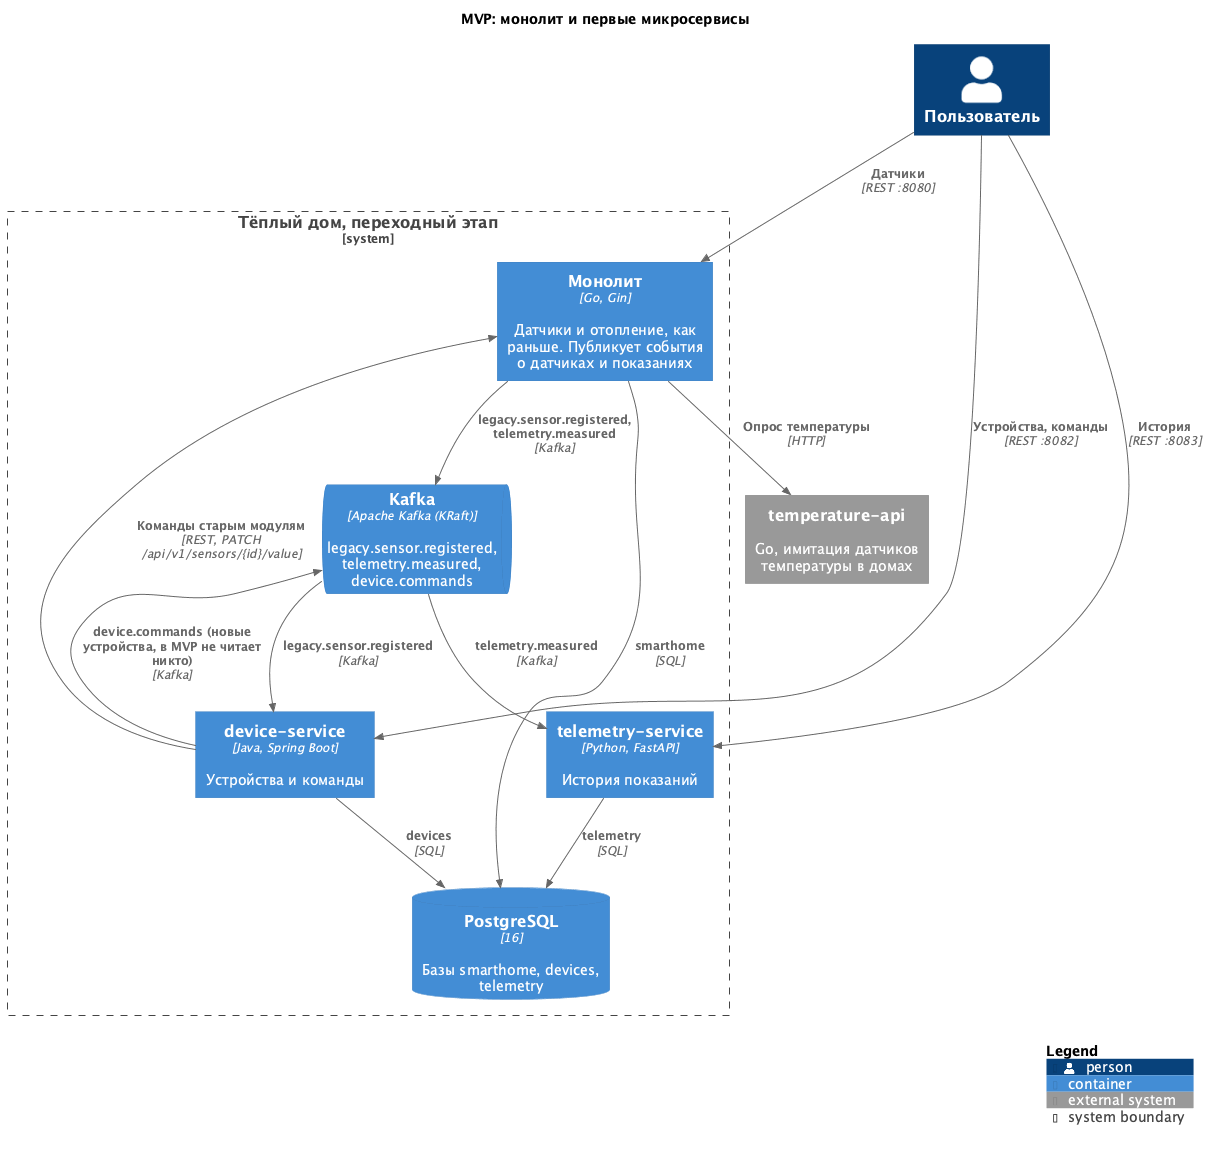

The diagram above was rendered by PlantUML. Its source (embedded in the PNG):
@startuml c4-container-mvp
!include https://raw.githubusercontent.com/plantuml-stdlib/C4-PlantUML/master/C4_Container.puml

title MVP: монолит и первые микросервисы

Person(user, "Пользователь")
System_Ext(temp, "temperature-api", "Go, имитация датчиков температуры в домах")

System_Boundary(mvp, "Тёплый дом, переходный этап") {
    Container(app, "Монолит", "Go, Gin", "Датчики и отопление, как раньше. Публикует события о датчиках и показаниях")
        Container(devices, "device-service", "Java, Spring Boot", "Устройства и команды")
    Container(telemetry, "telemetry-service", "Python, FastAPI", "История показаний")
    ContainerQueue(kafka, "Kafka", "Apache Kafka (KRaft)", "legacy.sensor.registered, telemetry.measured, device.commands")
    ContainerDb(pg, "PostgreSQL", "16", "Базы smarthome, devices, telemetry")
}

Rel(user, app, "Датчики", "REST :8080")
Rel(user, devices, "Устройства, команды", "REST :8082")
Rel(user, telemetry, "История", "REST :8083")
Rel(app, temp, "Опрос температуры", "HTTP")
Rel(app, kafka, "legacy.sensor.registered, telemetry.measured", "Kafka")
Rel(kafka, devices, "legacy.sensor.registered", "Kafka")
Rel(kafka, telemetry, "telemetry.measured", "Kafka")
Rel(devices, kafka, "device.commands (новые устройства, в MVP не читает никто)", "Kafka")
Rel(devices, app, "Команды старым модулям", "REST, PATCH /api/v1/sensors/{id}/value")
Rel(app, pg, "smarthome", "SQL")
Rel(devices, pg, "devices", "SQL")
Rel(telemetry, pg, "telemetry", "SQL")

SHOW_LEGEND()
@enduml